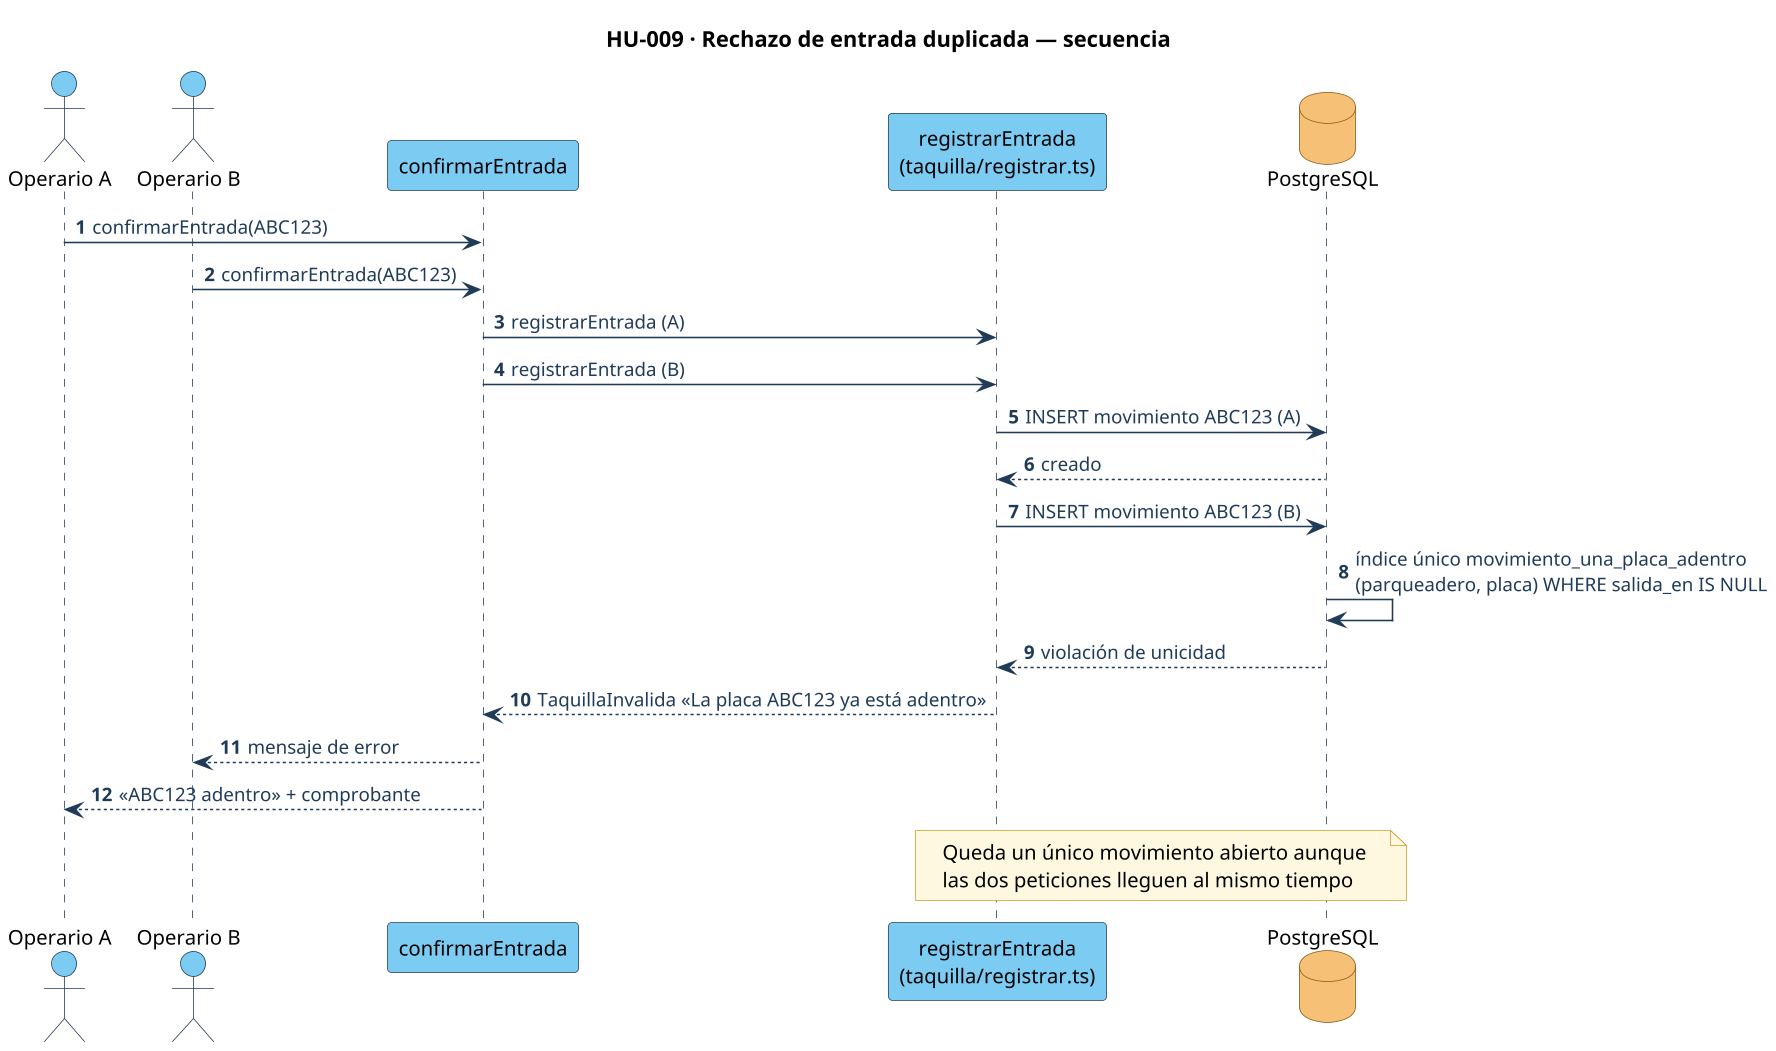

The diagram above was rendered by PlantUML. Its source (embedded in the PNG):
@startuml hu-009-secuencia
skinparamlocked dpi 150
!include ../estilo.iuml
autonumber
title HU-009 · Rechazo de entrada duplicada — secuencia
actor "Operario A" as A
actor "Operario B" as B
participant "confirmarEntrada" as SA
participant "registrarEntrada\n(taquilla/registrar.ts)" as Reg
database "PostgreSQL" as DB
A -> SA : confirmarEntrada(ABC123)
B -> SA : confirmarEntrada(ABC123)
SA -> Reg : registrarEntrada (A)
SA -> Reg : registrarEntrada (B)
Reg -> DB : INSERT movimiento ABC123 (A)
DB --> Reg : creado
Reg -> DB : INSERT movimiento ABC123 (B)
DB -> DB : índice único movimiento_una_placa_adentro\n(parqueadero, placa) WHERE salida_en IS NULL
DB --> Reg : violación de unicidad
Reg --> SA : TaquillaInvalida «La placa ABC123 ya está adentro»
SA --> B : mensaje de error
SA --> A : «ABC123 adentro» + comprobante
note over Reg, DB : Queda un único movimiento abierto aunque\nlas dos peticiones lleguen al mismo tiempo
@enduml